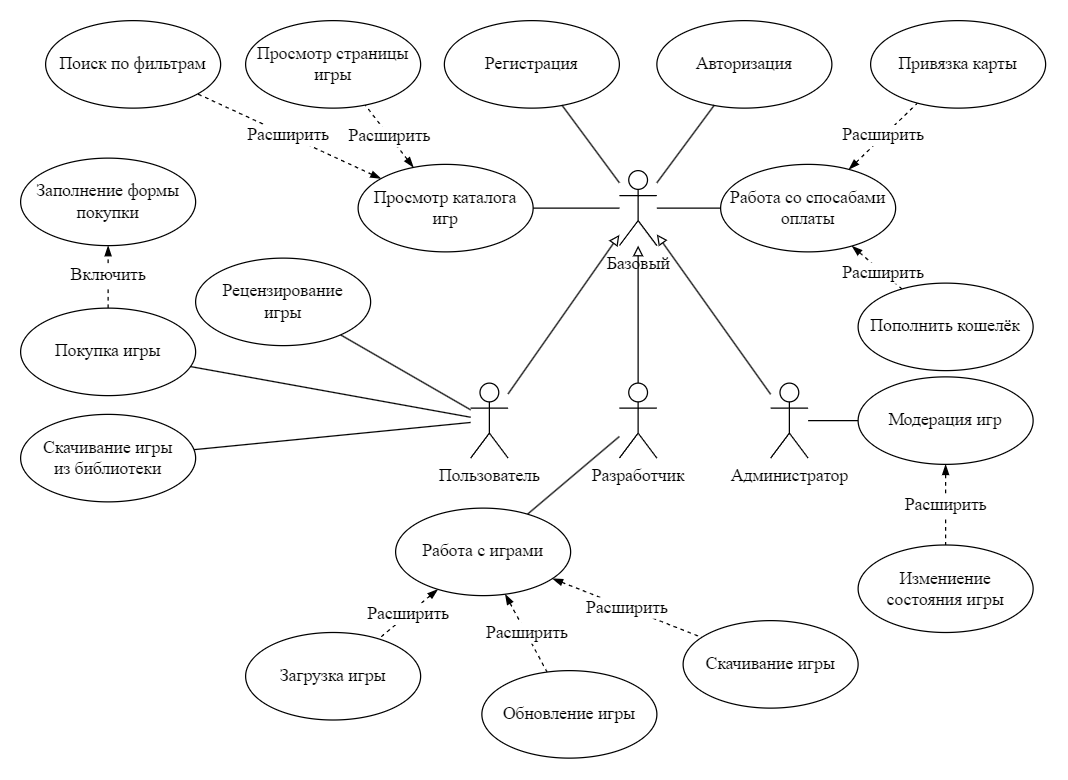

The diagram above was exported from draw.io. Its source (the exported page's mxGraphModel, read from the mxfile embedded in the PNG):
<mxGraphModel dx="2327" dy="887" grid="1" gridSize="10" guides="1" tooltips="1" connect="1" arrows="1" fold="1" page="1" pageScale="1" pageWidth="827" pageHeight="1169" math="0" shadow="0">
  <root>
    <mxCell id="0" />
    <mxCell id="1" parent="0" />
    <mxCell id="krBW76oWE-hkIFH_uO8f-31" style="edgeStyle=none;shape=connector;rounded=0;orthogonalLoop=1;jettySize=auto;html=1;labelBackgroundColor=default;strokeColor=default;align=center;verticalAlign=middle;fontFamily=Helvetica;fontSize=11;fontColor=default;endArrow=block;endFill=0;" parent="1" source="Rw6bgn8elzo7DwcfqD3W-5" target="Rw6bgn8elzo7DwcfqD3W-11" edge="1">
      <mxGeometry relative="1" as="geometry" />
    </mxCell>
    <mxCell id="krBW76oWE-hkIFH_uO8f-79" style="edgeStyle=none;shape=connector;rounded=0;orthogonalLoop=1;jettySize=auto;html=1;labelBackgroundColor=default;strokeColor=default;align=center;verticalAlign=middle;fontFamily=Helvetica;fontSize=11;fontColor=default;endArrow=none;endFill=0;" parent="1" source="Rw6bgn8elzo7DwcfqD3W-5" target="krBW76oWE-hkIFH_uO8f-18" edge="1">
      <mxGeometry relative="1" as="geometry" />
    </mxCell>
    <mxCell id="krBW76oWE-hkIFH_uO8f-80" style="edgeStyle=none;shape=connector;rounded=0;orthogonalLoop=1;jettySize=auto;html=1;labelBackgroundColor=default;strokeColor=default;align=center;verticalAlign=middle;fontFamily=Helvetica;fontSize=11;fontColor=default;endArrow=none;endFill=0;" parent="1" source="Rw6bgn8elzo7DwcfqD3W-5" target="krBW76oWE-hkIFH_uO8f-1" edge="1">
      <mxGeometry relative="1" as="geometry" />
    </mxCell>
    <mxCell id="krBW76oWE-hkIFH_uO8f-81" style="edgeStyle=none;shape=connector;rounded=0;orthogonalLoop=1;jettySize=auto;html=1;labelBackgroundColor=default;strokeColor=default;align=center;verticalAlign=middle;fontFamily=Helvetica;fontSize=11;fontColor=default;endArrow=none;endFill=0;" parent="1" source="Rw6bgn8elzo7DwcfqD3W-5" target="krBW76oWE-hkIFH_uO8f-3" edge="1">
      <mxGeometry relative="1" as="geometry" />
    </mxCell>
    <mxCell id="Rw6bgn8elzo7DwcfqD3W-5" value="Пользователь" style="shape=umlActor;verticalLabelPosition=bottom;verticalAlign=top;html=1;fontFamily=Times New Roman;fontSize=14;" parent="1" vertex="1">
      <mxGeometry x="280" y="490" width="30" height="60" as="geometry" />
    </mxCell>
    <mxCell id="krBW76oWE-hkIFH_uO8f-22" style="edgeStyle=none;shape=connector;rounded=0;orthogonalLoop=1;jettySize=auto;html=1;labelBackgroundColor=default;strokeColor=default;align=center;verticalAlign=middle;fontFamily=Helvetica;fontSize=11;fontColor=default;endArrow=none;endFill=0;" parent="1" source="Rw6bgn8elzo7DwcfqD3W-6" target="krBW76oWE-hkIFH_uO8f-20" edge="1">
      <mxGeometry relative="1" as="geometry">
        <mxPoint x="580.2631588262989" y="521.9679634272304" as="targetPoint" />
      </mxGeometry>
    </mxCell>
    <mxCell id="krBW76oWE-hkIFH_uO8f-32" style="edgeStyle=none;shape=connector;rounded=0;orthogonalLoop=1;jettySize=auto;html=1;labelBackgroundColor=default;strokeColor=default;align=center;verticalAlign=middle;fontFamily=Helvetica;fontSize=11;fontColor=default;endArrow=block;endFill=0;" parent="1" source="Rw6bgn8elzo7DwcfqD3W-6" target="Rw6bgn8elzo7DwcfqD3W-11" edge="1">
      <mxGeometry relative="1" as="geometry" />
    </mxCell>
    <mxCell id="Rw6bgn8elzo7DwcfqD3W-6" value="Администратор" style="shape=umlActor;verticalLabelPosition=bottom;verticalAlign=top;html=1;fontFamily=Times New Roman;fontSize=14;" parent="1" vertex="1">
      <mxGeometry x="520" y="490" width="30" height="60" as="geometry" />
    </mxCell>
    <mxCell id="krBW76oWE-hkIFH_uO8f-29" style="edgeStyle=none;shape=connector;rounded=0;orthogonalLoop=1;jettySize=auto;html=1;labelBackgroundColor=default;strokeColor=default;align=center;verticalAlign=middle;fontFamily=Helvetica;fontSize=11;fontColor=default;endArrow=block;endFill=0;" parent="1" source="Rw6bgn8elzo7DwcfqD3W-8" target="Rw6bgn8elzo7DwcfqD3W-11" edge="1">
      <mxGeometry relative="1" as="geometry" />
    </mxCell>
    <mxCell id="1FsbCLmljscjepTctawu-3" style="edgeStyle=none;rounded=0;orthogonalLoop=1;jettySize=auto;html=1;endArrow=none;endFill=0;" parent="1" source="Rw6bgn8elzo7DwcfqD3W-8" target="krBW76oWE-hkIFH_uO8f-10" edge="1">
      <mxGeometry relative="1" as="geometry" />
    </mxCell>
    <mxCell id="Rw6bgn8elzo7DwcfqD3W-8" value="Разработчик" style="shape=umlActor;verticalLabelPosition=bottom;verticalAlign=top;html=1;fontFamily=Times New Roman;fontSize=14;" parent="1" vertex="1">
      <mxGeometry x="399" y="490" width="30" height="60" as="geometry" />
    </mxCell>
    <mxCell id="Rw6bgn8elzo7DwcfqD3W-9" value="Регистрация" style="ellipse;whiteSpace=wrap;html=1;fontFamily=Times New Roman;fontSize=14;" parent="1" vertex="1">
      <mxGeometry x="259" y="200" width="140" height="70" as="geometry" />
    </mxCell>
    <mxCell id="Rw6bgn8elzo7DwcfqD3W-10" value="Авторизация" style="ellipse;whiteSpace=wrap;html=1;fontFamily=Times New Roman;fontSize=14;" parent="1" vertex="1">
      <mxGeometry x="429" y="200" width="140" height="70" as="geometry" />
    </mxCell>
    <mxCell id="Rw6bgn8elzo7DwcfqD3W-12" style="rounded=0;orthogonalLoop=1;jettySize=auto;html=1;endArrow=none;endFill=0;" parent="1" source="Rw6bgn8elzo7DwcfqD3W-11" target="Rw6bgn8elzo7DwcfqD3W-9" edge="1">
      <mxGeometry relative="1" as="geometry" />
    </mxCell>
    <mxCell id="Rw6bgn8elzo7DwcfqD3W-13" style="rounded=0;orthogonalLoop=1;jettySize=auto;html=1;endArrow=none;endFill=0;" parent="1" source="Rw6bgn8elzo7DwcfqD3W-11" target="Rw6bgn8elzo7DwcfqD3W-10" edge="1">
      <mxGeometry relative="1" as="geometry" />
    </mxCell>
    <mxCell id="Rw6bgn8elzo7DwcfqD3W-19" style="edgeStyle=none;shape=connector;rounded=0;orthogonalLoop=1;jettySize=auto;html=1;labelBackgroundColor=default;strokeColor=default;align=center;verticalAlign=middle;fontFamily=Helvetica;fontSize=11;fontColor=default;endArrow=none;endFill=0;" parent="1" source="Rw6bgn8elzo7DwcfqD3W-11" target="Rw6bgn8elzo7DwcfqD3W-14" edge="1">
      <mxGeometry relative="1" as="geometry" />
    </mxCell>
    <mxCell id="1FsbCLmljscjepTctawu-4" style="edgeStyle=none;rounded=0;orthogonalLoop=1;jettySize=auto;html=1;endArrow=none;endFill=0;" parent="1" source="Rw6bgn8elzo7DwcfqD3W-11" target="krBW76oWE-hkIFH_uO8f-73" edge="1">
      <mxGeometry relative="1" as="geometry" />
    </mxCell>
    <mxCell id="Rw6bgn8elzo7DwcfqD3W-11" value="Базовый" style="shape=umlActor;verticalLabelPosition=bottom;verticalAlign=top;html=1;fontFamily=Times New Roman;fontSize=14;" parent="1" vertex="1">
      <mxGeometry x="399" y="320" width="30" height="60" as="geometry" />
    </mxCell>
    <mxCell id="krBW76oWE-hkIFH_uO8f-33" value="Расширить" style="edgeStyle=none;shape=connector;rounded=0;orthogonalLoop=1;jettySize=auto;html=1;labelBackgroundColor=default;strokeColor=default;align=center;verticalAlign=middle;fontFamily=Times New Roman;fontSize=14;fontColor=default;endArrow=none;endFill=0;dashed=1;startArrow=blockThin;startFill=1;" parent="1" source="Rw6bgn8elzo7DwcfqD3W-14" target="krBW76oWE-hkIFH_uO8f-25" edge="1">
      <mxGeometry relative="1" as="geometry" />
    </mxCell>
    <mxCell id="krBW76oWE-hkIFH_uO8f-72" value="Расширить" style="edgeStyle=none;shape=connector;rounded=0;orthogonalLoop=1;jettySize=auto;html=1;dashed=1;labelBackgroundColor=default;strokeColor=default;align=center;verticalAlign=middle;fontFamily=Times New Roman;fontSize=14;fontColor=default;endArrow=none;endFill=0;startArrow=blockThin;startFill=1;" parent="1" source="Rw6bgn8elzo7DwcfqD3W-14" target="krBW76oWE-hkIFH_uO8f-26" edge="1">
      <mxGeometry relative="1" as="geometry" />
    </mxCell>
    <mxCell id="Rw6bgn8elzo7DwcfqD3W-14" value="Просмотр каталога&lt;br&gt;игр" style="ellipse;whiteSpace=wrap;html=1;fontFamily=Times New Roman;fontSize=14;" parent="1" vertex="1">
      <mxGeometry x="190" y="315" width="140" height="70" as="geometry" />
    </mxCell>
    <mxCell id="krBW76oWE-hkIFH_uO8f-49" value="Включить" style="edgeStyle=none;shape=connector;rounded=0;orthogonalLoop=1;jettySize=auto;html=1;labelBackgroundColor=default;strokeColor=default;align=center;verticalAlign=middle;fontFamily=Times New Roman;fontSize=14;fontColor=default;endArrow=blockThin;endFill=1;dashed=1;startArrow=none;startFill=0;" parent="1" source="krBW76oWE-hkIFH_uO8f-1" target="krBW76oWE-hkIFH_uO8f-48" edge="1">
      <mxGeometry relative="1" as="geometry" />
    </mxCell>
    <mxCell id="krBW76oWE-hkIFH_uO8f-1" value="Покупка игры" style="ellipse;whiteSpace=wrap;html=1;fontFamily=Times New Roman;fontSize=14;" parent="1" vertex="1">
      <mxGeometry x="-80" y="430" width="140" height="70" as="geometry" />
    </mxCell>
    <mxCell id="krBW76oWE-hkIFH_uO8f-3" value="Скачивание игры&lt;br&gt;из библиотеки" style="ellipse;whiteSpace=wrap;html=1;fontFamily=Times New Roman;fontSize=14;" parent="1" vertex="1">
      <mxGeometry x="-80" y="515" width="140" height="70" as="geometry" />
    </mxCell>
    <mxCell id="krBW76oWE-hkIFH_uO8f-39" value="Расширить" style="edgeStyle=none;shape=connector;rounded=0;orthogonalLoop=1;jettySize=auto;html=1;labelBackgroundColor=default;strokeColor=default;align=center;verticalAlign=middle;fontFamily=Times New Roman;fontSize=14;fontColor=default;endArrow=none;endFill=0;dashed=1;startArrow=blockThin;startFill=1;" parent="1" edge="1">
      <mxGeometry relative="1" as="geometry">
        <mxPoint x="673.4913250276377" y="557.9702807405442" as="sourcePoint" />
      </mxGeometry>
    </mxCell>
    <mxCell id="krBW76oWE-hkIFH_uO8f-45" value="Расширить" style="edgeStyle=none;shape=connector;rounded=0;orthogonalLoop=1;jettySize=auto;html=1;labelBackgroundColor=default;strokeColor=default;align=center;verticalAlign=middle;fontFamily=Times New Roman;fontSize=14;fontColor=default;endArrow=none;endFill=0;dashed=1;startArrow=blockThin;startFill=1;" parent="1" source="krBW76oWE-hkIFH_uO8f-10" target="krBW76oWE-hkIFH_uO8f-16" edge="1">
      <mxGeometry relative="1" as="geometry" />
    </mxCell>
    <mxCell id="krBW76oWE-hkIFH_uO8f-46" value="Расширить" style="edgeStyle=none;shape=connector;rounded=0;orthogonalLoop=1;jettySize=auto;html=1;labelBackgroundColor=default;strokeColor=default;align=center;verticalAlign=middle;fontFamily=Times New Roman;fontSize=14;fontColor=default;endArrow=none;endFill=0;dashed=1;startArrow=blockThin;startFill=1;" parent="1" source="krBW76oWE-hkIFH_uO8f-10" target="krBW76oWE-hkIFH_uO8f-17" edge="1">
      <mxGeometry relative="1" as="geometry" />
    </mxCell>
    <mxCell id="krBW76oWE-hkIFH_uO8f-47" value="Расширить" style="edgeStyle=none;shape=connector;rounded=0;orthogonalLoop=1;jettySize=auto;html=1;labelBackgroundColor=default;strokeColor=default;align=center;verticalAlign=middle;fontFamily=Times New Roman;fontSize=14;fontColor=default;endArrow=none;endFill=0;dashed=1;startArrow=blockThin;startFill=1;" parent="1" source="krBW76oWE-hkIFH_uO8f-10" target="krBW76oWE-hkIFH_uO8f-15" edge="1">
      <mxGeometry relative="1" as="geometry" />
    </mxCell>
    <mxCell id="krBW76oWE-hkIFH_uO8f-10" value="Работа с играми" style="ellipse;whiteSpace=wrap;html=1;fontFamily=Times New Roman;fontSize=14;" parent="1" vertex="1">
      <mxGeometry x="220" y="590" width="140" height="70" as="geometry" />
    </mxCell>
    <mxCell id="krBW76oWE-hkIFH_uO8f-36" value="Расширить" style="edgeStyle=none;shape=connector;rounded=0;orthogonalLoop=1;jettySize=auto;html=1;labelBackgroundColor=default;strokeColor=default;align=center;verticalAlign=middle;fontFamily=Times New Roman;fontSize=14;fontColor=default;endArrow=none;endFill=0;dashed=1;startArrow=blockThin;startFill=1;" parent="1" edge="1">
      <mxGeometry relative="1" as="geometry">
        <mxPoint x="750.0479616363205" y="346.2954081178459" as="targetPoint" />
      </mxGeometry>
    </mxCell>
    <mxCell id="krBW76oWE-hkIFH_uO8f-71" value="Расширить" style="edgeStyle=none;shape=connector;rounded=0;orthogonalLoop=1;jettySize=auto;html=1;dashed=1;labelBackgroundColor=default;strokeColor=default;align=center;verticalAlign=middle;fontFamily=Times New Roman;fontSize=14;fontColor=default;endArrow=none;endFill=0;startArrow=blockThin;startFill=1;" parent="1" edge="1">
      <mxGeometry relative="1" as="geometry">
        <mxPoint x="766.5504472757298" y="257.60058247908955" as="targetPoint" />
      </mxGeometry>
    </mxCell>
    <mxCell id="krBW76oWE-hkIFH_uO8f-15" value="Загрузка игры" style="ellipse;whiteSpace=wrap;html=1;fontFamily=Times New Roman;fontSize=14;" parent="1" vertex="1">
      <mxGeometry x="100" y="689.5" width="140" height="70" as="geometry" />
    </mxCell>
    <mxCell id="krBW76oWE-hkIFH_uO8f-16" value="Скачивание игры" style="ellipse;whiteSpace=wrap;html=1;fontFamily=Times New Roman;fontSize=14;" parent="1" vertex="1">
      <mxGeometry x="450" y="680" width="140" height="70" as="geometry" />
    </mxCell>
    <mxCell id="krBW76oWE-hkIFH_uO8f-17" value="Обновление игры" style="ellipse;whiteSpace=wrap;html=1;fontFamily=Times New Roman;fontSize=14;" parent="1" vertex="1">
      <mxGeometry x="289" y="720" width="140" height="70" as="geometry" />
    </mxCell>
    <mxCell id="krBW76oWE-hkIFH_uO8f-18" value="Рецензирование&lt;br&gt;игры" style="ellipse;whiteSpace=wrap;html=1;fontFamily=Times New Roman;fontSize=14;" parent="1" vertex="1">
      <mxGeometry x="60" y="390" width="140" height="70" as="geometry" />
    </mxCell>
    <mxCell id="krBW76oWE-hkIFH_uO8f-40" value="&lt;span style=&quot;color: rgb(0, 0, 0); font-family: &amp;quot;Times New Roman&amp;quot;; font-size: 14px; font-style: normal; font-variant-ligatures: normal; font-variant-caps: normal; font-weight: 400; letter-spacing: normal; orphans: 2; text-align: center; text-indent: 0px; text-transform: none; widows: 2; word-spacing: 0px; -webkit-text-stroke-width: 0px; background-color: rgb(255, 255, 255); text-decoration-thickness: initial; text-decoration-style: initial; text-decoration-color: initial; float: none; display: inline !important;&quot;&gt;Расширить&lt;/span&gt;" style="edgeStyle=none;shape=connector;rounded=0;orthogonalLoop=1;jettySize=auto;html=1;labelBackgroundColor=default;strokeColor=default;align=center;verticalAlign=middle;fontFamily=Times New Roman;fontSize=14;fontColor=default;endArrow=none;endFill=0;dashed=1;startArrow=blockThin;startFill=1;" parent="1" source="krBW76oWE-hkIFH_uO8f-20" target="krBW76oWE-hkIFH_uO8f-21" edge="1">
      <mxGeometry relative="1" as="geometry" />
    </mxCell>
    <mxCell id="krBW76oWE-hkIFH_uO8f-20" value="Модерация игр" style="ellipse;whiteSpace=wrap;html=1;fontFamily=Times New Roman;fontSize=14;" parent="1" vertex="1">
      <mxGeometry x="590" y="485" width="140" height="70" as="geometry" />
    </mxCell>
    <mxCell id="krBW76oWE-hkIFH_uO8f-21" value="Измениение&lt;br&gt;состояния игры" style="ellipse;whiteSpace=wrap;html=1;fontFamily=Times New Roman;fontSize=14;" parent="1" vertex="1">
      <mxGeometry x="590" y="619.5" width="140" height="70" as="geometry" />
    </mxCell>
    <mxCell id="krBW76oWE-hkIFH_uO8f-25" value="Поиск по фильтрам" style="ellipse;whiteSpace=wrap;html=1;fontFamily=Times New Roman;fontSize=14;" parent="1" vertex="1">
      <mxGeometry x="-60" y="200" width="140" height="70" as="geometry" />
    </mxCell>
    <mxCell id="krBW76oWE-hkIFH_uO8f-26" value="Просмотр страницы&lt;br&gt;игры" style="ellipse;whiteSpace=wrap;html=1;fontFamily=Times New Roman;fontSize=14;" parent="1" vertex="1">
      <mxGeometry x="100" y="200" width="140" height="70" as="geometry" />
    </mxCell>
    <mxCell id="krBW76oWE-hkIFH_uO8f-48" value="Заполнение формы&lt;br&gt;покупки" style="ellipse;whiteSpace=wrap;html=1;fontFamily=Times New Roman;fontSize=14;" parent="1" vertex="1">
      <mxGeometry x="-80" y="310" width="140" height="70" as="geometry" />
    </mxCell>
    <mxCell id="krBW76oWE-hkIFH_uO8f-76" value="Расширить" style="edgeStyle=none;shape=connector;rounded=0;orthogonalLoop=1;jettySize=auto;html=1;dashed=1;labelBackgroundColor=default;strokeColor=default;align=center;verticalAlign=middle;fontFamily=Times New Roman;fontSize=14;fontColor=default;endArrow=none;endFill=0;startArrow=blockThin;startFill=1;" parent="1" source="krBW76oWE-hkIFH_uO8f-73" target="krBW76oWE-hkIFH_uO8f-74" edge="1">
      <mxGeometry relative="1" as="geometry" />
    </mxCell>
    <mxCell id="6B-E-oEFcN4cOyXZ-SHC-3" style="edgeStyle=none;shape=connector;rounded=0;orthogonalLoop=1;jettySize=auto;html=1;dashed=1;labelBackgroundColor=default;strokeColor=default;align=center;verticalAlign=middle;fontFamily=Times New Roman;fontSize=14;fontColor=default;startArrow=blockThin;startFill=1;endArrow=none;endFill=0;" edge="1" parent="1" source="krBW76oWE-hkIFH_uO8f-73" target="6B-E-oEFcN4cOyXZ-SHC-1">
      <mxGeometry relative="1" as="geometry" />
    </mxCell>
    <mxCell id="6B-E-oEFcN4cOyXZ-SHC-4" value="Расширить" style="edgeLabel;html=1;align=center;verticalAlign=middle;resizable=0;points=[];fontSize=14;fontFamily=Times New Roman;fontColor=default;" vertex="1" connectable="0" parent="6B-E-oEFcN4cOyXZ-SHC-3">
      <mxGeometry x="0.2212" y="-3" relative="1" as="geometry">
        <mxPoint x="1" y="-3" as="offset" />
      </mxGeometry>
    </mxCell>
    <mxCell id="krBW76oWE-hkIFH_uO8f-73" value="Работа со спосабами&lt;br&gt;оплаты" style="ellipse;whiteSpace=wrap;html=1;fontFamily=Times New Roman;fontSize=14;" parent="1" vertex="1">
      <mxGeometry x="480" y="315" width="140" height="70" as="geometry" />
    </mxCell>
    <mxCell id="krBW76oWE-hkIFH_uO8f-74" value="Привязка карты" style="ellipse;whiteSpace=wrap;html=1;fontFamily=Times New Roman;fontSize=14;" parent="1" vertex="1">
      <mxGeometry x="600" y="200" width="140" height="70" as="geometry" />
    </mxCell>
    <mxCell id="krBW76oWE-hkIFH_uO8f-87" value="Расширить" style="edgeStyle=none;shape=connector;rounded=0;orthogonalLoop=1;jettySize=auto;html=1;dashed=1;labelBackgroundColor=default;strokeColor=default;align=center;verticalAlign=middle;fontFamily=Times New Roman;fontSize=14;fontColor=default;endArrow=none;endFill=0;startArrow=blockThin;startFill=1;" parent="1" edge="1">
      <mxGeometry relative="1" as="geometry">
        <mxPoint x="87.9017330302047" y="762.9630824397912" as="sourcePoint" />
      </mxGeometry>
    </mxCell>
    <mxCell id="krBW76oWE-hkIFH_uO8f-88" value="Расширить" style="edgeStyle=none;shape=connector;rounded=0;orthogonalLoop=1;jettySize=auto;html=1;dashed=1;labelBackgroundColor=default;strokeColor=default;align=center;verticalAlign=middle;fontFamily=Times New Roman;fontSize=14;fontColor=default;endArrow=none;endFill=0;startArrow=blockThin;startFill=1;" parent="1" edge="1">
      <mxGeometry relative="1" as="geometry">
        <mxPoint x="108.6824314212447" y="820.2702743150212" as="targetPoint" />
      </mxGeometry>
    </mxCell>
    <mxCell id="6B-E-oEFcN4cOyXZ-SHC-1" value="Пополнить кошелёк" style="ellipse;whiteSpace=wrap;html=1;fontFamily=Times New Roman;fontSize=14;" vertex="1" parent="1">
      <mxGeometry x="590" y="410" width="140" height="70" as="geometry" />
    </mxCell>
  </root>
</mxGraphModel>